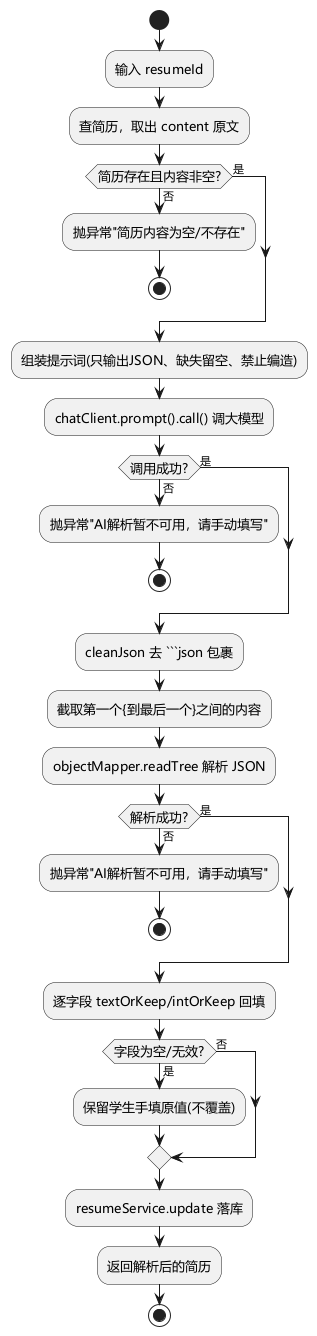

The diagram above was rendered by PlantUML. Its source (embedded in the PNG):
@startuml AI简历解析核心算法流程图
skinparam defaultFontName "Microsoft YaHei"
skinparam activityDiamondFontSize 13
skinparam activityFontSize 13
skinparam defaultTextAlignment center

start
:输入 resumeId;
:查简历，取出 content 原文;
if (简历存在且内容非空?) then (否)
  :抛异常"简历内容为空/不存在";
  stop
else (是)
endif
:组装提示词(只输出JSON、缺失留空、禁止编造);
:chatClient.prompt().call() 调大模型;
if (调用成功?) then (否)
  :抛异常"AI解析暂不可用，请手动填写";
  stop
else (是)
endif
:cleanJson 去 ```json 包裹;
:截取第一个{到最后一个}之间的内容;
:objectMapper.readTree 解析 JSON;
if (解析成功?) then (否)
  :抛异常"AI解析暂不可用，请手动填写";
  stop
else (是)
endif
:逐字段 textOrKeep/intOrKeep 回填;
if (字段为空/无效?) then (是)
  :保留学生手填原值(不覆盖);
else (否)
endif
:resumeService.update 落库;
:返回解析后的简历;
stop
@enduml